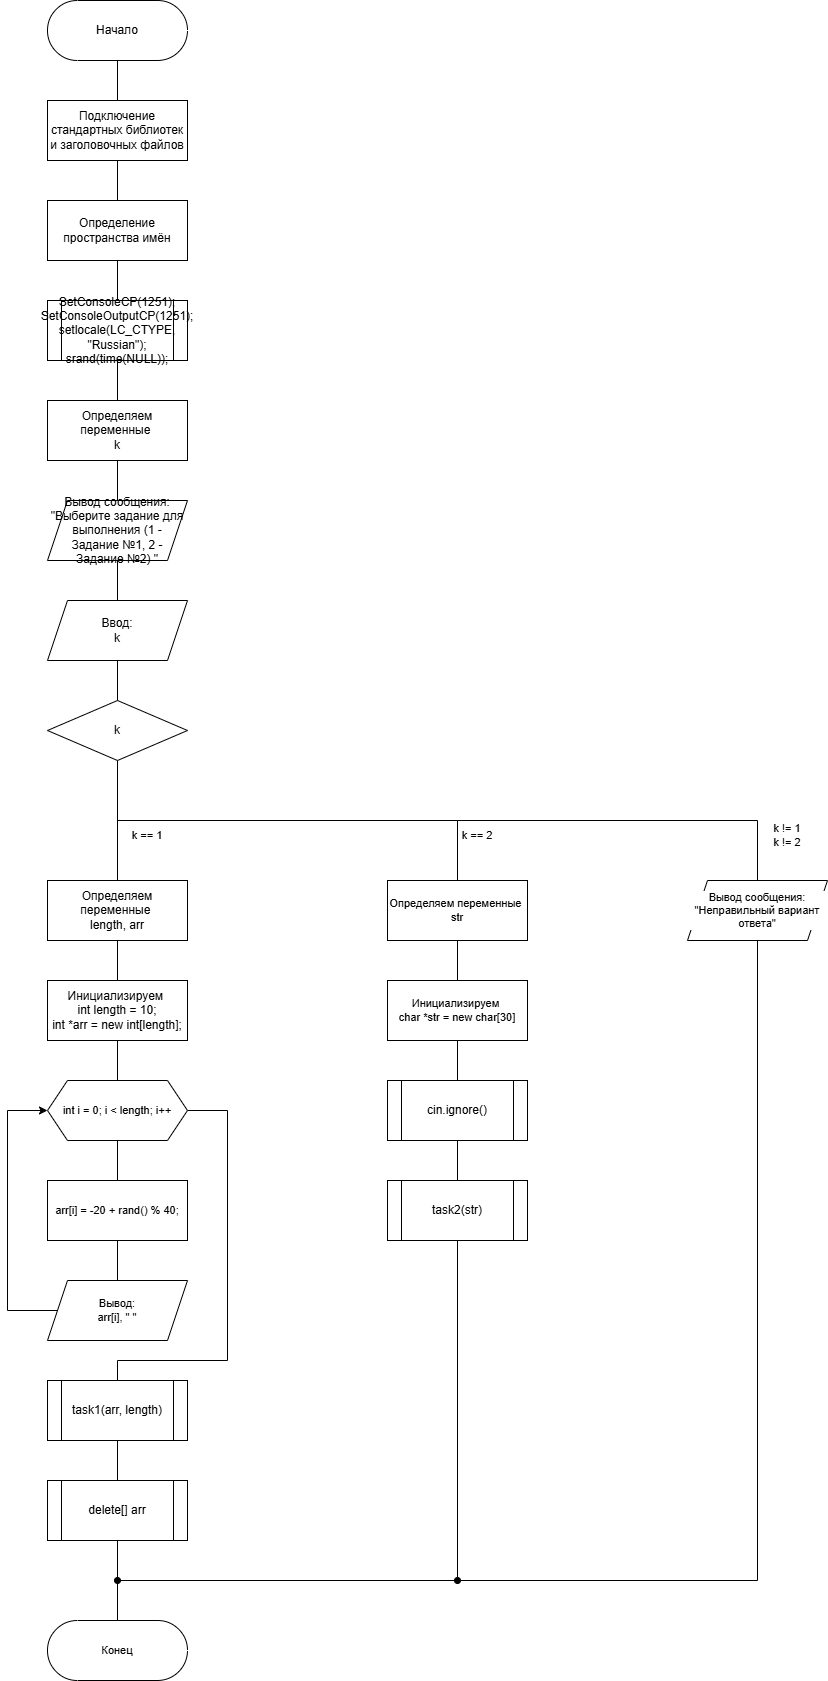

The diagram above was exported from draw.io. Its source (the exported page's mxGraphModel, read from the mxfile embedded in the PNG):
<mxGraphModel dx="1254" dy="984" grid="1" gridSize="10" guides="1" tooltips="1" connect="1" arrows="1" fold="1" page="1" pageScale="1" pageWidth="827" pageHeight="1169" math="0" shadow="0">
  <root>
    <mxCell id="0" />
    <mxCell id="1" parent="0" />
    <mxCell id="7pIRAv4HJtxgvsFxElTQ-27" value="" style="edgeStyle=orthogonalEdgeStyle;shape=connector;rounded=0;orthogonalLoop=1;jettySize=auto;html=1;strokeColor=default;align=center;verticalAlign=middle;fontFamily=Helvetica;fontSize=11;fontColor=default;labelBackgroundColor=default;endArrow=none;endFill=0;" edge="1" parent="1" source="7pIRAv4HJtxgvsFxElTQ-1" target="7pIRAv4HJtxgvsFxElTQ-2">
      <mxGeometry relative="1" as="geometry" />
    </mxCell>
    <mxCell id="7pIRAv4HJtxgvsFxElTQ-1" value="Начало" style="html=1;dashed=0;whiteSpace=wrap;shape=mxgraph.dfd.start" vertex="1" parent="1">
      <mxGeometry x="360" y="120" width="140" height="60" as="geometry" />
    </mxCell>
    <mxCell id="7pIRAv4HJtxgvsFxElTQ-25" value="" style="edgeStyle=orthogonalEdgeStyle;shape=connector;rounded=0;orthogonalLoop=1;jettySize=auto;html=1;strokeColor=default;align=center;verticalAlign=middle;fontFamily=Helvetica;fontSize=11;fontColor=default;labelBackgroundColor=default;endArrow=none;endFill=0;" edge="1" parent="1" source="7pIRAv4HJtxgvsFxElTQ-2" target="7pIRAv4HJtxgvsFxElTQ-3">
      <mxGeometry relative="1" as="geometry" />
    </mxCell>
    <mxCell id="7pIRAv4HJtxgvsFxElTQ-2" value="Подключение стандартных библиотек и заголовочных файлов" style="whiteSpace=wrap;html=1;" vertex="1" parent="1">
      <mxGeometry x="360" y="220" width="140" height="60" as="geometry" />
    </mxCell>
    <mxCell id="7pIRAv4HJtxgvsFxElTQ-26" value="" style="edgeStyle=orthogonalEdgeStyle;shape=connector;rounded=0;orthogonalLoop=1;jettySize=auto;html=1;strokeColor=default;align=center;verticalAlign=middle;fontFamily=Helvetica;fontSize=11;fontColor=default;labelBackgroundColor=default;endArrow=none;endFill=0;" edge="1" parent="1" source="7pIRAv4HJtxgvsFxElTQ-3" target="7pIRAv4HJtxgvsFxElTQ-4">
      <mxGeometry relative="1" as="geometry" />
    </mxCell>
    <mxCell id="7pIRAv4HJtxgvsFxElTQ-3" value="Определение пространства имён" style="whiteSpace=wrap;html=1;" vertex="1" parent="1">
      <mxGeometry x="360" y="320" width="140" height="60" as="geometry" />
    </mxCell>
    <mxCell id="7pIRAv4HJtxgvsFxElTQ-28" value="" style="edgeStyle=orthogonalEdgeStyle;shape=connector;rounded=0;orthogonalLoop=1;jettySize=auto;html=1;strokeColor=default;align=center;verticalAlign=middle;fontFamily=Helvetica;fontSize=11;fontColor=default;labelBackgroundColor=default;endArrow=none;endFill=0;" edge="1" parent="1" source="7pIRAv4HJtxgvsFxElTQ-4" target="7pIRAv4HJtxgvsFxElTQ-5">
      <mxGeometry relative="1" as="geometry" />
    </mxCell>
    <mxCell id="7pIRAv4HJtxgvsFxElTQ-4" value="&lt;div&gt;SetConsoleCP(1251);&lt;/div&gt;&lt;div&gt;SetConsoleOutputCP(1251);&lt;/div&gt;&lt;div&gt;setlocale(LC_CTYPE, &quot;Russian&quot;);&lt;/div&gt;&lt;div&gt;srand(time(NULL));&lt;/div&gt;" style="shape=process;whiteSpace=wrap;html=1;backgroundOutline=1;fontSize=12;" vertex="1" parent="1">
      <mxGeometry x="360" y="420" width="140" height="60" as="geometry" />
    </mxCell>
    <mxCell id="7pIRAv4HJtxgvsFxElTQ-23" value="" style="edgeStyle=orthogonalEdgeStyle;shape=connector;rounded=0;orthogonalLoop=1;jettySize=auto;html=1;strokeColor=default;align=center;verticalAlign=middle;fontFamily=Helvetica;fontSize=11;fontColor=default;labelBackgroundColor=default;endArrow=none;endFill=0;" edge="1" parent="1" source="7pIRAv4HJtxgvsFxElTQ-5" target="7pIRAv4HJtxgvsFxElTQ-6">
      <mxGeometry relative="1" as="geometry" />
    </mxCell>
    <mxCell id="7pIRAv4HJtxgvsFxElTQ-5" value="Определяем переменные&amp;nbsp;&lt;div&gt;k&lt;/div&gt;" style="whiteSpace=wrap;html=1;rounded=0;" vertex="1" parent="1">
      <mxGeometry x="360" y="520" width="140" height="60" as="geometry" />
    </mxCell>
    <mxCell id="7pIRAv4HJtxgvsFxElTQ-24" value="" style="edgeStyle=orthogonalEdgeStyle;shape=connector;rounded=0;orthogonalLoop=1;jettySize=auto;html=1;strokeColor=default;align=center;verticalAlign=middle;fontFamily=Helvetica;fontSize=11;fontColor=default;labelBackgroundColor=default;endArrow=none;endFill=0;" edge="1" parent="1" source="7pIRAv4HJtxgvsFxElTQ-6" target="7pIRAv4HJtxgvsFxElTQ-7">
      <mxGeometry relative="1" as="geometry" />
    </mxCell>
    <mxCell id="7pIRAv4HJtxgvsFxElTQ-6" value="Вывод сообщения:&lt;div&gt;&quot;Выберите задание для выполнения (1 - Задание №1, 2 - Задание №2) &quot;&lt;/div&gt;" style="shape=parallelogram;perimeter=parallelogramPerimeter;whiteSpace=wrap;html=1;fixedSize=1;rounded=0;" vertex="1" parent="1">
      <mxGeometry x="360" y="620" width="140" height="60" as="geometry" />
    </mxCell>
    <mxCell id="7pIRAv4HJtxgvsFxElTQ-29" value="" style="edgeStyle=orthogonalEdgeStyle;shape=connector;rounded=0;orthogonalLoop=1;jettySize=auto;html=1;strokeColor=default;align=center;verticalAlign=middle;fontFamily=Helvetica;fontSize=11;fontColor=default;labelBackgroundColor=default;endArrow=none;endFill=0;" edge="1" parent="1" source="7pIRAv4HJtxgvsFxElTQ-7" target="7pIRAv4HJtxgvsFxElTQ-8">
      <mxGeometry relative="1" as="geometry" />
    </mxCell>
    <mxCell id="7pIRAv4HJtxgvsFxElTQ-7" value="Ввод:&lt;div&gt;k&lt;/div&gt;" style="shape=parallelogram;perimeter=parallelogramPerimeter;whiteSpace=wrap;html=1;fixedSize=1;rounded=0;" vertex="1" parent="1">
      <mxGeometry x="360" y="720" width="140" height="60" as="geometry" />
    </mxCell>
    <mxCell id="7pIRAv4HJtxgvsFxElTQ-8" value="k" style="rhombus;whiteSpace=wrap;html=1;" vertex="1" parent="1">
      <mxGeometry x="360" y="819.9999999999998" width="140" height="60" as="geometry" />
    </mxCell>
    <mxCell id="7pIRAv4HJtxgvsFxElTQ-11" style="edgeStyle=orthogonalEdgeStyle;rounded=0;orthogonalLoop=1;jettySize=auto;html=1;exitX=0.5;exitY=1;exitDx=0;exitDy=0;entryX=0.5;entryY=0;entryDx=0;entryDy=0;endArrow=none;endFill=0;" edge="1" parent="1" source="7pIRAv4HJtxgvsFxElTQ-8">
      <mxGeometry relative="1" as="geometry">
        <mxPoint x="430" y="1000" as="targetPoint" />
      </mxGeometry>
    </mxCell>
    <mxCell id="7pIRAv4HJtxgvsFxElTQ-14" value="" style="edgeStyle=orthogonalEdgeStyle;rounded=0;orthogonalLoop=1;jettySize=auto;html=1;endArrow=none;endFill=0;" edge="1" parent="1" source="7pIRAv4HJtxgvsFxElTQ-12" target="7pIRAv4HJtxgvsFxElTQ-13">
      <mxGeometry relative="1" as="geometry" />
    </mxCell>
    <mxCell id="7pIRAv4HJtxgvsFxElTQ-12" value="Определяем переменные&amp;nbsp;&lt;div&gt;length, arr&lt;/div&gt;" style="whiteSpace=wrap;html=1;rounded=0;" vertex="1" parent="1">
      <mxGeometry x="360" y="1000" width="140" height="60" as="geometry" />
    </mxCell>
    <mxCell id="7pIRAv4HJtxgvsFxElTQ-22" value="" style="edgeStyle=orthogonalEdgeStyle;shape=connector;rounded=0;orthogonalLoop=1;jettySize=auto;html=1;strokeColor=default;align=center;verticalAlign=middle;fontFamily=Helvetica;fontSize=11;fontColor=default;labelBackgroundColor=default;endArrow=none;endFill=0;" edge="1" parent="1" source="7pIRAv4HJtxgvsFxElTQ-13" target="7pIRAv4HJtxgvsFxElTQ-16">
      <mxGeometry relative="1" as="geometry" />
    </mxCell>
    <mxCell id="7pIRAv4HJtxgvsFxElTQ-13" value="Инициализируем&amp;nbsp;&lt;div&gt;&lt;div&gt;int length = 10;&lt;/div&gt;&lt;div&gt;int *arr = new int[length];&lt;/div&gt;&lt;/div&gt;" style="whiteSpace=wrap;html=1;rounded=0;" vertex="1" parent="1">
      <mxGeometry x="360" y="1100" width="140" height="60" as="geometry" />
    </mxCell>
    <mxCell id="7pIRAv4HJtxgvsFxElTQ-19" value="" style="edgeStyle=orthogonalEdgeStyle;shape=connector;rounded=0;orthogonalLoop=1;jettySize=auto;html=1;strokeColor=default;align=center;verticalAlign=middle;fontFamily=Helvetica;fontSize=11;fontColor=default;labelBackgroundColor=default;endArrow=none;endFill=0;" edge="1" parent="1" source="7pIRAv4HJtxgvsFxElTQ-16" target="7pIRAv4HJtxgvsFxElTQ-17">
      <mxGeometry relative="1" as="geometry" />
    </mxCell>
    <mxCell id="7pIRAv4HJtxgvsFxElTQ-31" style="edgeStyle=orthogonalEdgeStyle;shape=connector;rounded=0;orthogonalLoop=1;jettySize=auto;html=1;exitX=1;exitY=0.5;exitDx=0;exitDy=0;entryX=0.5;entryY=0;entryDx=0;entryDy=0;strokeColor=default;align=center;verticalAlign=middle;fontFamily=Helvetica;fontSize=11;fontColor=default;labelBackgroundColor=default;endArrow=none;endFill=0;" edge="1" parent="1" source="7pIRAv4HJtxgvsFxElTQ-16" target="7pIRAv4HJtxgvsFxElTQ-30">
      <mxGeometry relative="1" as="geometry">
        <Array as="points">
          <mxPoint x="540" y="1230" />
          <mxPoint x="540" y="1480" />
          <mxPoint x="430" y="1480" />
        </Array>
      </mxGeometry>
    </mxCell>
    <mxCell id="7pIRAv4HJtxgvsFxElTQ-16" value="int i = 0; i &lt; length; i++" style="shape=hexagon;perimeter=hexagonPerimeter2;whiteSpace=wrap;html=1;fixedSize=1;fontFamily=Helvetica;fontSize=11;fontColor=default;labelBackgroundColor=default;" vertex="1" parent="1">
      <mxGeometry x="360" y="1200" width="140" height="60" as="geometry" />
    </mxCell>
    <mxCell id="7pIRAv4HJtxgvsFxElTQ-20" value="" style="edgeStyle=orthogonalEdgeStyle;shape=connector;rounded=0;orthogonalLoop=1;jettySize=auto;html=1;strokeColor=default;align=center;verticalAlign=middle;fontFamily=Helvetica;fontSize=11;fontColor=default;labelBackgroundColor=default;endArrow=none;endFill=0;" edge="1" parent="1" source="7pIRAv4HJtxgvsFxElTQ-17" target="7pIRAv4HJtxgvsFxElTQ-18">
      <mxGeometry relative="1" as="geometry" />
    </mxCell>
    <mxCell id="7pIRAv4HJtxgvsFxElTQ-17" value="arr[i] = -20 + rand() % 40;" style="whiteSpace=wrap;html=1;rounded=0;fontFamily=Helvetica;fontSize=11;fontColor=default;labelBackgroundColor=default;" vertex="1" parent="1">
      <mxGeometry x="360" y="1300" width="140" height="60" as="geometry" />
    </mxCell>
    <mxCell id="7pIRAv4HJtxgvsFxElTQ-21" style="edgeStyle=orthogonalEdgeStyle;shape=connector;rounded=0;orthogonalLoop=1;jettySize=auto;html=1;exitX=0;exitY=0.5;exitDx=0;exitDy=0;entryX=0;entryY=0.5;entryDx=0;entryDy=0;strokeColor=default;align=center;verticalAlign=middle;fontFamily=Helvetica;fontSize=11;fontColor=default;labelBackgroundColor=default;endArrow=classic;endFill=1;" edge="1" parent="1" source="7pIRAv4HJtxgvsFxElTQ-18" target="7pIRAv4HJtxgvsFxElTQ-16">
      <mxGeometry relative="1" as="geometry">
        <Array as="points">
          <mxPoint x="320" y="1430" />
          <mxPoint x="320" y="1230" />
        </Array>
      </mxGeometry>
    </mxCell>
    <mxCell id="7pIRAv4HJtxgvsFxElTQ-18" value="Вывод:&lt;div&gt;arr[i], &quot; &quot;&lt;/div&gt;" style="shape=parallelogram;perimeter=parallelogramPerimeter;whiteSpace=wrap;html=1;fixedSize=1;rounded=0;fontFamily=Helvetica;fontSize=11;fontColor=default;labelBackgroundColor=default;" vertex="1" parent="1">
      <mxGeometry x="360" y="1400" width="140" height="60" as="geometry" />
    </mxCell>
    <mxCell id="7pIRAv4HJtxgvsFxElTQ-33" value="" style="edgeStyle=orthogonalEdgeStyle;shape=connector;rounded=0;orthogonalLoop=1;jettySize=auto;html=1;strokeColor=default;align=center;verticalAlign=middle;fontFamily=Helvetica;fontSize=11;fontColor=default;labelBackgroundColor=default;endArrow=none;endFill=0;" edge="1" parent="1" source="7pIRAv4HJtxgvsFxElTQ-30" target="7pIRAv4HJtxgvsFxElTQ-32">
      <mxGeometry relative="1" as="geometry" />
    </mxCell>
    <mxCell id="7pIRAv4HJtxgvsFxElTQ-30" value="task1(arr, length)" style="shape=process;whiteSpace=wrap;html=1;backgroundOutline=1;fontSize=12;fontFamily=Helvetica;fontColor=default;labelBackgroundColor=default;" vertex="1" parent="1">
      <mxGeometry x="360" y="1500" width="140" height="60" as="geometry" />
    </mxCell>
    <mxCell id="7pIRAv4HJtxgvsFxElTQ-32" value="delete[] arr" style="shape=process;whiteSpace=wrap;html=1;backgroundOutline=1;fontSize=12;fontFamily=Helvetica;fontColor=default;labelBackgroundColor=default;" vertex="1" parent="1">
      <mxGeometry x="360" y="1600" width="140" height="60" as="geometry" />
    </mxCell>
    <mxCell id="7pIRAv4HJtxgvsFxElTQ-34" value="" style="endArrow=none;html=1;rounded=0;strokeColor=default;align=center;verticalAlign=middle;fontFamily=Helvetica;fontSize=11;fontColor=default;labelBackgroundColor=default;edgeStyle=orthogonalEdgeStyle;entryX=0.5;entryY=0;entryDx=0;entryDy=0;endFill=0;startArrow=none;startFill=0;" edge="1" parent="1" target="7pIRAv4HJtxgvsFxElTQ-36">
      <mxGeometry width="50" height="50" relative="1" as="geometry">
        <mxPoint x="430" y="940" as="sourcePoint" />
        <mxPoint x="770" y="950" as="targetPoint" />
        <Array as="points">
          <mxPoint x="770" y="940" />
        </Array>
      </mxGeometry>
    </mxCell>
    <mxCell id="7pIRAv4HJtxgvsFxElTQ-35" value="k == 1" style="text;html=1;whiteSpace=wrap;strokeColor=none;fillColor=none;align=center;verticalAlign=middle;rounded=0;fontFamily=Helvetica;fontSize=11;fontColor=default;labelBackgroundColor=default;" vertex="1" parent="1">
      <mxGeometry x="430" y="940" width="60" height="30" as="geometry" />
    </mxCell>
    <mxCell id="7pIRAv4HJtxgvsFxElTQ-40" value="" style="edgeStyle=orthogonalEdgeStyle;shape=connector;rounded=0;orthogonalLoop=1;jettySize=auto;html=1;strokeColor=default;align=center;verticalAlign=middle;fontFamily=Helvetica;fontSize=11;fontColor=default;labelBackgroundColor=default;endArrow=none;endFill=0;" edge="1" parent="1" source="7pIRAv4HJtxgvsFxElTQ-36" target="7pIRAv4HJtxgvsFxElTQ-37">
      <mxGeometry relative="1" as="geometry" />
    </mxCell>
    <mxCell id="7pIRAv4HJtxgvsFxElTQ-36" value="Определяем переменные&amp;nbsp;&lt;div&gt;str&lt;/div&gt;" style="whiteSpace=wrap;html=1;rounded=0;fontFamily=Helvetica;fontSize=11;fontColor=default;labelBackgroundColor=default;" vertex="1" parent="1">
      <mxGeometry x="700" y="1000" width="140" height="60" as="geometry" />
    </mxCell>
    <mxCell id="7pIRAv4HJtxgvsFxElTQ-41" value="" style="edgeStyle=orthogonalEdgeStyle;shape=connector;rounded=0;orthogonalLoop=1;jettySize=auto;html=1;strokeColor=default;align=center;verticalAlign=middle;fontFamily=Helvetica;fontSize=11;fontColor=default;labelBackgroundColor=default;endArrow=none;endFill=0;" edge="1" parent="1" source="7pIRAv4HJtxgvsFxElTQ-37" target="7pIRAv4HJtxgvsFxElTQ-38">
      <mxGeometry relative="1" as="geometry" />
    </mxCell>
    <mxCell id="7pIRAv4HJtxgvsFxElTQ-37" value="Инициализируем&amp;nbsp;&lt;div&gt;char *str = new char[30]&lt;/div&gt;" style="whiteSpace=wrap;html=1;rounded=0;fontFamily=Helvetica;fontSize=11;fontColor=default;labelBackgroundColor=default;" vertex="1" parent="1">
      <mxGeometry x="700" y="1100" width="140" height="60" as="geometry" />
    </mxCell>
    <mxCell id="7pIRAv4HJtxgvsFxElTQ-42" value="" style="edgeStyle=orthogonalEdgeStyle;shape=connector;rounded=0;orthogonalLoop=1;jettySize=auto;html=1;strokeColor=default;align=center;verticalAlign=middle;fontFamily=Helvetica;fontSize=11;fontColor=default;labelBackgroundColor=default;endArrow=none;endFill=0;" edge="1" parent="1" source="7pIRAv4HJtxgvsFxElTQ-38" target="7pIRAv4HJtxgvsFxElTQ-39">
      <mxGeometry relative="1" as="geometry" />
    </mxCell>
    <mxCell id="7pIRAv4HJtxgvsFxElTQ-38" value="cin.ignore()" style="shape=process;whiteSpace=wrap;html=1;backgroundOutline=1;fontSize=12;fontFamily=Helvetica;fontColor=default;labelBackgroundColor=default;" vertex="1" parent="1">
      <mxGeometry x="700" y="1200" width="140" height="60" as="geometry" />
    </mxCell>
    <mxCell id="7pIRAv4HJtxgvsFxElTQ-50" style="edgeStyle=orthogonalEdgeStyle;shape=connector;rounded=0;orthogonalLoop=1;jettySize=auto;html=1;exitX=0.5;exitY=1;exitDx=0;exitDy=0;strokeColor=default;align=center;verticalAlign=middle;fontFamily=Helvetica;fontSize=11;fontColor=default;labelBackgroundColor=default;endArrow=oval;endFill=1;" edge="1" parent="1" source="7pIRAv4HJtxgvsFxElTQ-39">
      <mxGeometry relative="1" as="geometry">
        <mxPoint x="770" y="1700" as="targetPoint" />
      </mxGeometry>
    </mxCell>
    <mxCell id="7pIRAv4HJtxgvsFxElTQ-39" value="task2(str)" style="shape=process;whiteSpace=wrap;html=1;backgroundOutline=1;fontSize=12;fontFamily=Helvetica;fontColor=default;labelBackgroundColor=default;" vertex="1" parent="1">
      <mxGeometry x="700" y="1300" width="140" height="60" as="geometry" />
    </mxCell>
    <mxCell id="7pIRAv4HJtxgvsFxElTQ-49" style="edgeStyle=orthogonalEdgeStyle;shape=connector;rounded=0;orthogonalLoop=1;jettySize=auto;html=1;exitX=0.5;exitY=1;exitDx=0;exitDy=0;strokeColor=default;align=center;verticalAlign=middle;fontFamily=Helvetica;fontSize=11;fontColor=default;labelBackgroundColor=default;endArrow=oval;endFill=1;" edge="1" parent="1" source="7pIRAv4HJtxgvsFxElTQ-43">
      <mxGeometry relative="1" as="geometry">
        <mxPoint x="429.9999999999998" y="1700" as="targetPoint" />
        <Array as="points">
          <mxPoint x="1070" y="1700" />
        </Array>
      </mxGeometry>
    </mxCell>
    <mxCell id="7pIRAv4HJtxgvsFxElTQ-43" value="Вывод сообщения:&lt;div&gt;&quot;Неправильный вариант ответа&quot;&lt;/div&gt;" style="shape=parallelogram;perimeter=parallelogramPerimeter;whiteSpace=wrap;html=1;fixedSize=1;rounded=0;fontFamily=Helvetica;fontSize=11;fontColor=default;labelBackgroundColor=default;" vertex="1" parent="1">
      <mxGeometry x="1000" y="1000" width="140" height="60" as="geometry" />
    </mxCell>
    <mxCell id="7pIRAv4HJtxgvsFxElTQ-44" value="" style="endArrow=none;html=1;rounded=0;strokeColor=default;align=center;verticalAlign=middle;fontFamily=Helvetica;fontSize=11;fontColor=default;labelBackgroundColor=default;edgeStyle=orthogonalEdgeStyle;startArrow=none;startFill=0;endFill=0;" edge="1" parent="1" target="7pIRAv4HJtxgvsFxElTQ-43">
      <mxGeometry width="50" height="50" relative="1" as="geometry">
        <mxPoint x="770" y="940" as="sourcePoint" />
        <mxPoint x="850" y="1020" as="targetPoint" />
      </mxGeometry>
    </mxCell>
    <mxCell id="7pIRAv4HJtxgvsFxElTQ-45" value="k == 2" style="text;html=1;whiteSpace=wrap;strokeColor=none;fillColor=none;align=center;verticalAlign=middle;rounded=0;fontFamily=Helvetica;fontSize=11;fontColor=default;labelBackgroundColor=default;" vertex="1" parent="1">
      <mxGeometry x="760" y="940" width="60" height="30" as="geometry" />
    </mxCell>
    <mxCell id="7pIRAv4HJtxgvsFxElTQ-46" value="k != 1&lt;br&gt;k != 2" style="text;html=1;whiteSpace=wrap;strokeColor=none;fillColor=none;align=center;verticalAlign=middle;rounded=0;fontFamily=Helvetica;fontSize=11;fontColor=default;labelBackgroundColor=default;" vertex="1" parent="1">
      <mxGeometry x="1070" y="940" width="60" height="30" as="geometry" />
    </mxCell>
    <mxCell id="7pIRAv4HJtxgvsFxElTQ-47" value="Конец" style="html=1;dashed=0;whiteSpace=wrap;shape=mxgraph.dfd.start;fontFamily=Helvetica;fontSize=11;fontColor=default;labelBackgroundColor=default;" vertex="1" parent="1">
      <mxGeometry x="360" y="1740" width="140" height="60" as="geometry" />
    </mxCell>
    <mxCell id="7pIRAv4HJtxgvsFxElTQ-48" style="edgeStyle=orthogonalEdgeStyle;shape=connector;rounded=0;orthogonalLoop=1;jettySize=auto;html=1;exitX=0.5;exitY=1;exitDx=0;exitDy=0;entryX=0.5;entryY=0.5;entryDx=0;entryDy=-30;entryPerimeter=0;strokeColor=default;align=center;verticalAlign=middle;fontFamily=Helvetica;fontSize=11;fontColor=default;labelBackgroundColor=default;endArrow=none;endFill=0;" edge="1" parent="1" source="7pIRAv4HJtxgvsFxElTQ-32" target="7pIRAv4HJtxgvsFxElTQ-47">
      <mxGeometry relative="1" as="geometry" />
    </mxCell>
  </root>
</mxGraphModel>